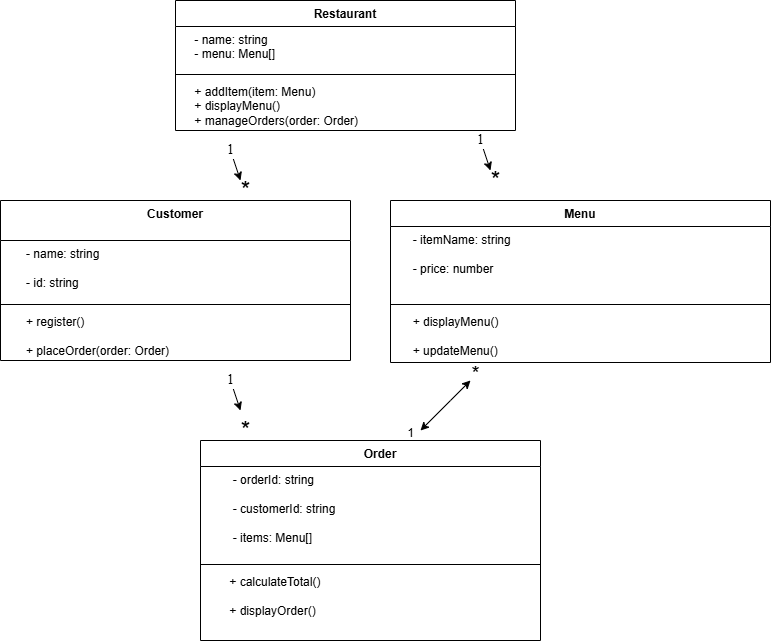

The diagram above was exported from draw.io. Its source (the exported page's mxGraphModel, read from the mxfile embedded in the PNG):
<mxGraphModel dx="816" dy="469" grid="1" gridSize="10" guides="1" tooltips="1" connect="1" arrows="1" fold="1" page="1" pageScale="1" pageWidth="850" pageHeight="1100" math="0" shadow="0">
  <root>
    <mxCell id="0" />
    <mxCell id="1" parent="0" />
    <mxCell id="b7BkwK186alx-SCOp7dc-2" value="Restaurant" style="swimlane;fontStyle=1;align=center;verticalAlign=top;childLayout=stackLayout;horizontal=1;startSize=26;horizontalStack=0;resizeParent=1;resizeParentMax=0;resizeLast=0;collapsible=1;marginBottom=0;whiteSpace=wrap;html=1;" vertex="1" parent="1">
      <mxGeometry x="255" y="10" width="340" height="130" as="geometry">
        <mxRectangle x="190" y="60" width="100" height="30" as="alternateBounds" />
      </mxGeometry>
    </mxCell>
    <mxCell id="b7BkwK186alx-SCOp7dc-3" value="&amp;nbsp; &amp;nbsp; - name: string&lt;div&gt;&amp;nbsp; &amp;nbsp; - menu: Menu[]  &lt;/div&gt;" style="text;strokeColor=none;fillColor=none;align=left;verticalAlign=top;spacingLeft=4;spacingRight=4;overflow=hidden;rotatable=0;points=[[0,0.5],[1,0.5]];portConstraint=eastwest;whiteSpace=wrap;html=1;" vertex="1" parent="b7BkwK186alx-SCOp7dc-2">
      <mxGeometry y="26" width="340" height="44" as="geometry" />
    </mxCell>
    <mxCell id="b7BkwK186alx-SCOp7dc-4" value="" style="line;strokeWidth=1;fillColor=none;align=left;verticalAlign=middle;spacingTop=-1;spacingLeft=3;spacingRight=3;rotatable=0;labelPosition=right;points=[];portConstraint=eastwest;strokeColor=inherit;" vertex="1" parent="b7BkwK186alx-SCOp7dc-2">
      <mxGeometry y="70" width="340" height="8" as="geometry" />
    </mxCell>
    <mxCell id="b7BkwK186alx-SCOp7dc-5" value="&amp;nbsp; &amp;nbsp; + addItem(item: Menu)&lt;div&gt;&amp;nbsp; &amp;nbsp; + displayMenu()&amp;nbsp;&lt;/div&gt;&lt;div&gt;&amp;nbsp; &amp;nbsp; + manageOrders(order: Order) &amp;nbsp;&lt;/div&gt;" style="text;strokeColor=none;fillColor=none;align=left;verticalAlign=top;spacingLeft=4;spacingRight=4;overflow=hidden;rotatable=0;points=[[0,0.5],[1,0.5]];portConstraint=eastwest;whiteSpace=wrap;html=1;" vertex="1" parent="b7BkwK186alx-SCOp7dc-2">
      <mxGeometry y="78" width="340" height="52" as="geometry" />
    </mxCell>
    <mxCell id="b7BkwK186alx-SCOp7dc-7" value="Menu" style="swimlane;fontStyle=1;align=center;verticalAlign=top;childLayout=stackLayout;horizontal=1;startSize=26;horizontalStack=0;resizeParent=1;resizeParentMax=0;resizeLast=0;collapsible=1;marginBottom=0;whiteSpace=wrap;html=1;" vertex="1" parent="1">
      <mxGeometry x="470" y="210" width="380" height="162" as="geometry" />
    </mxCell>
    <mxCell id="b7BkwK186alx-SCOp7dc-8" value="&amp;nbsp; &amp;nbsp; &amp;nbsp;- itemName: string&amp;nbsp;&lt;div&gt;&amp;nbsp;&lt;br&gt;&lt;span class=&quot;hljs-section&quot;&gt;&amp;nbsp; &amp;nbsp; &amp;nbsp;- price: number&lt;/span&gt;&lt;/div&gt;&lt;div&gt;&lt;span class=&quot;hljs-section&quot;&gt;&lt;br&gt;&lt;/span&gt;&lt;/div&gt;" style="text;strokeColor=none;fillColor=none;align=left;verticalAlign=top;spacingLeft=4;spacingRight=4;overflow=hidden;rotatable=0;points=[[0,0.5],[1,0.5]];portConstraint=eastwest;whiteSpace=wrap;html=1;" vertex="1" parent="b7BkwK186alx-SCOp7dc-7">
      <mxGeometry y="26" width="380" height="74" as="geometry" />
    </mxCell>
    <mxCell id="b7BkwK186alx-SCOp7dc-9" value="" style="line;strokeWidth=1;fillColor=none;align=left;verticalAlign=middle;spacingTop=-1;spacingLeft=3;spacingRight=3;rotatable=0;labelPosition=right;points=[];portConstraint=eastwest;strokeColor=inherit;" vertex="1" parent="b7BkwK186alx-SCOp7dc-7">
      <mxGeometry y="100" width="380" height="8" as="geometry" />
    </mxCell>
    <mxCell id="b7BkwK186alx-SCOp7dc-10" value="&amp;nbsp; &amp;nbsp; &amp;nbsp;+ displayMenu()&lt;div&gt;&amp;nbsp;&lt;div&gt;&lt;span class=&quot;hljs-section&quot;&gt;&amp;nbsp; &amp;nbsp; &amp;nbsp;+ updateMenu()&amp;nbsp;&amp;nbsp;&lt;/span&gt;&lt;/div&gt;&lt;/div&gt;" style="text;strokeColor=none;fillColor=none;align=left;verticalAlign=top;spacingLeft=4;spacingRight=4;overflow=hidden;rotatable=0;points=[[0,0.5],[1,0.5]];portConstraint=eastwest;whiteSpace=wrap;html=1;" vertex="1" parent="b7BkwK186alx-SCOp7dc-7">
      <mxGeometry y="108" width="380" height="54" as="geometry" />
    </mxCell>
    <mxCell id="b7BkwK186alx-SCOp7dc-11" value="Customer" style="swimlane;fontStyle=1;align=center;verticalAlign=top;childLayout=stackLayout;horizontal=1;startSize=40;horizontalStack=0;resizeParent=1;resizeParentMax=0;resizeLast=0;collapsible=1;marginBottom=0;whiteSpace=wrap;html=1;" vertex="1" parent="1">
      <mxGeometry x="80" y="210" width="350" height="160" as="geometry" />
    </mxCell>
    <mxCell id="b7BkwK186alx-SCOp7dc-12" value="&amp;nbsp; &amp;nbsp; &amp;nbsp; - name: string&lt;div&gt;&amp;nbsp;&lt;div&gt;&lt;span class=&quot;hljs-section&quot;&gt;&amp;nbsp; &amp;nbsp; &amp;nbsp; - id: string&amp;nbsp; &amp;nbsp;&amp;nbsp;&lt;/span&gt;&lt;/div&gt;&lt;/div&gt;" style="text;strokeColor=none;fillColor=none;align=left;verticalAlign=top;spacingLeft=4;spacingRight=4;overflow=hidden;rotatable=0;points=[[0,0.5],[1,0.5]];portConstraint=eastwest;whiteSpace=wrap;html=1;" vertex="1" parent="b7BkwK186alx-SCOp7dc-11">
      <mxGeometry y="40" width="350" height="60" as="geometry" />
    </mxCell>
    <mxCell id="b7BkwK186alx-SCOp7dc-13" value="" style="line;strokeWidth=1;fillColor=none;align=left;verticalAlign=middle;spacingTop=-1;spacingLeft=3;spacingRight=3;rotatable=0;labelPosition=right;points=[];portConstraint=eastwest;strokeColor=inherit;" vertex="1" parent="b7BkwK186alx-SCOp7dc-11">
      <mxGeometry y="100" width="350" height="8" as="geometry" />
    </mxCell>
    <mxCell id="b7BkwK186alx-SCOp7dc-14" value="&amp;nbsp; &amp;nbsp; &amp;nbsp; + register()&amp;nbsp;&lt;div&gt;&lt;br&gt;&lt;span class=&quot;hljs-section&quot;&gt;&amp;nbsp; &amp;nbsp; &amp;nbsp; + placeOrder(order: Order)&lt;/span&gt;&lt;/div&gt;" style="text;strokeColor=none;fillColor=none;align=left;verticalAlign=top;spacingLeft=4;spacingRight=4;overflow=hidden;rotatable=0;points=[[0,0.5],[1,0.5]];portConstraint=eastwest;whiteSpace=wrap;html=1;" vertex="1" parent="b7BkwK186alx-SCOp7dc-11">
      <mxGeometry y="108" width="350" height="52" as="geometry" />
    </mxCell>
    <mxCell id="b7BkwK186alx-SCOp7dc-17" value="&amp;nbsp; &amp;nbsp; &amp;nbsp; Order" style="swimlane;fontStyle=1;align=center;verticalAlign=top;childLayout=stackLayout;horizontal=1;startSize=26;horizontalStack=0;resizeParent=1;resizeParentMax=0;resizeLast=0;collapsible=1;marginBottom=0;whiteSpace=wrap;html=1;" vertex="1" parent="1">
      <mxGeometry x="280" y="450" width="340" height="200" as="geometry" />
    </mxCell>
    <mxCell id="b7BkwK186alx-SCOp7dc-18" value="&amp;nbsp; &amp;nbsp; &amp;nbsp; &amp;nbsp; - orderId: string&lt;div&gt;&lt;br&gt;&lt;/div&gt;&lt;div&gt;&amp;nbsp; &amp;nbsp; &amp;nbsp; &amp;nbsp; - customerId: string&amp;nbsp;&lt;div&gt;&lt;br&gt;&lt;/div&gt;&lt;div&gt;&lt;span class=&quot;hljs-section&quot;&gt;&amp;nbsp; &amp;nbsp; &amp;nbsp; &amp;nbsp; - items: Menu[]&amp;nbsp;&lt;/span&gt;&lt;/div&gt;&lt;/div&gt;" style="text;strokeColor=none;fillColor=none;align=left;verticalAlign=top;spacingLeft=4;spacingRight=4;overflow=hidden;rotatable=0;points=[[0,0.5],[1,0.5]];portConstraint=eastwest;whiteSpace=wrap;html=1;" vertex="1" parent="b7BkwK186alx-SCOp7dc-17">
      <mxGeometry y="26" width="340" height="94" as="geometry" />
    </mxCell>
    <mxCell id="b7BkwK186alx-SCOp7dc-19" value="" style="line;strokeWidth=1;fillColor=none;align=left;verticalAlign=middle;spacingTop=-1;spacingLeft=3;spacingRight=3;rotatable=0;labelPosition=right;points=[];portConstraint=eastwest;strokeColor=inherit;" vertex="1" parent="b7BkwK186alx-SCOp7dc-17">
      <mxGeometry y="120" width="340" height="8" as="geometry" />
    </mxCell>
    <mxCell id="b7BkwK186alx-SCOp7dc-20" value="&amp;nbsp; &amp;nbsp; &amp;nbsp; &amp;nbsp;+ calculateTotal()&lt;div&gt;&amp;nbsp;&lt;br&gt;&lt;span class=&quot;hljs-section&quot;&gt;&amp;nbsp; &amp;nbsp; &amp;nbsp; &amp;nbsp;+ displayOrder()&amp;nbsp; &amp;nbsp;&lt;/span&gt;&lt;/div&gt;" style="text;strokeColor=none;fillColor=none;align=left;verticalAlign=top;spacingLeft=4;spacingRight=4;overflow=hidden;rotatable=0;points=[[0,0.5],[1,0.5]];portConstraint=eastwest;whiteSpace=wrap;html=1;" vertex="1" parent="b7BkwK186alx-SCOp7dc-17">
      <mxGeometry y="128" width="340" height="72" as="geometry" />
    </mxCell>
    <mxCell id="b7BkwK186alx-SCOp7dc-29" value="1" style="endArrow=classic;html=1;rounded=0;fontFamily=Times New Roman;fontSize=14;" edge="1" parent="1">
      <mxGeometry x="-1" width="50" height="50" relative="1" as="geometry">
        <mxPoint x="560" y="150" as="sourcePoint" />
        <mxPoint x="570" y="180" as="targetPoint" />
        <mxPoint as="offset" />
      </mxGeometry>
    </mxCell>
    <mxCell id="b7BkwK186alx-SCOp7dc-30" value="*" style="text;html=1;align=center;verticalAlign=middle;resizable=0;points=[];autosize=1;strokeColor=none;fillColor=none;fontSize=24;" vertex="1" parent="1">
      <mxGeometry x="560" y="170" width="30" height="40" as="geometry" />
    </mxCell>
    <mxCell id="b7BkwK186alx-SCOp7dc-31" value="" style="endArrow=classic;startArrow=classic;html=1;rounded=0;" edge="1" parent="1">
      <mxGeometry width="50" height="50" relative="1" as="geometry">
        <mxPoint x="500" y="440" as="sourcePoint" />
        <mxPoint x="550" y="390" as="targetPoint" />
        <Array as="points">
          <mxPoint x="530" y="410" />
        </Array>
      </mxGeometry>
    </mxCell>
    <mxCell id="b7BkwK186alx-SCOp7dc-38" value="1" style="endArrow=classic;html=1;rounded=0;fontFamily=Times New Roman;fontSize=14;" edge="1" parent="1">
      <mxGeometry x="-1" width="50" height="50" relative="1" as="geometry">
        <mxPoint x="310" y="390" as="sourcePoint" />
        <mxPoint x="320" y="420" as="targetPoint" />
        <mxPoint as="offset" />
      </mxGeometry>
    </mxCell>
    <mxCell id="b7BkwK186alx-SCOp7dc-39" value="*" style="text;html=1;align=center;verticalAlign=middle;resizable=0;points=[];autosize=1;strokeColor=none;fillColor=none;fontSize=24;" vertex="1" parent="1">
      <mxGeometry x="310" y="420" width="30" height="40" as="geometry" />
    </mxCell>
    <mxCell id="b7BkwK186alx-SCOp7dc-40" value="1" style="endArrow=classic;html=1;rounded=0;fontFamily=Times New Roman;fontSize=14;" edge="1" parent="1">
      <mxGeometry x="-1" width="50" height="50" relative="1" as="geometry">
        <mxPoint x="310" y="160" as="sourcePoint" />
        <mxPoint x="320" y="190" as="targetPoint" />
        <mxPoint as="offset" />
      </mxGeometry>
    </mxCell>
    <mxCell id="b7BkwK186alx-SCOp7dc-41" value="*" style="text;html=1;align=center;verticalAlign=middle;resizable=0;points=[];autosize=1;strokeColor=none;fillColor=none;fontSize=24;" vertex="1" parent="1">
      <mxGeometry x="310" y="180" width="30" height="40" as="geometry" />
    </mxCell>
    <mxCell id="b7BkwK186alx-SCOp7dc-42" value="1" style="text;html=1;align=center;verticalAlign=middle;resizable=0;points=[];autosize=1;strokeColor=none;fillColor=none;" vertex="1" parent="1">
      <mxGeometry x="475" y="428" width="30" height="30" as="geometry" />
    </mxCell>
    <mxCell id="b7BkwK186alx-SCOp7dc-43" value="*" style="text;html=1;align=center;verticalAlign=middle;resizable=0;points=[];autosize=1;strokeColor=none;fillColor=none;fontSize=21;" vertex="1" parent="1">
      <mxGeometry x="540" y="363" width="30" height="40" as="geometry" />
    </mxCell>
  </root>
</mxGraphModel>